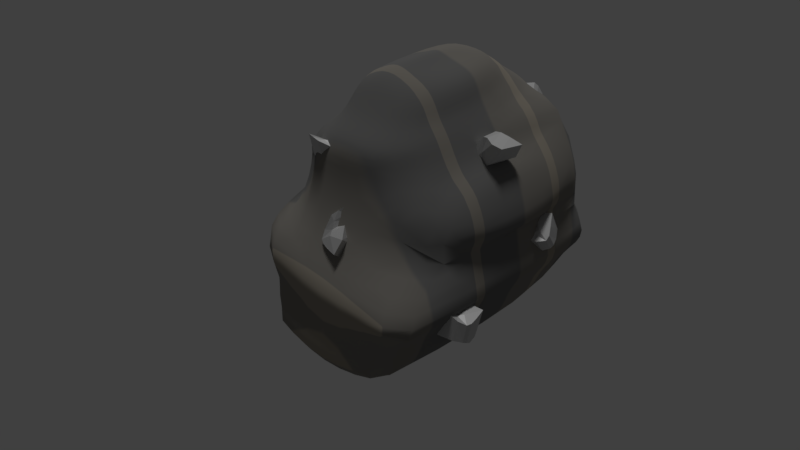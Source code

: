 # Source: MineralVeinIron3.blend  (saved by Blender 2.77.0; exported with 4.5.12 LTS)
import bpy
from mathutils import Matrix  # noqa: F401  (used for matrix-valued properties, if any)

bpy.ops.wm.read_factory_settings(use_empty=True)
scene = bpy.context.scene
scene.name = 'Scene'

# ---- collections
col_collection_1 = bpy.data.collections.new('Collection 1'); scene.collection.children.link(col_collection_1)

# ---- materials (node trees are filled in below, after node groups)
mat_material_001 = bpy.data.materials.new('Material.001')
mat_material_001.alpha_threshold = 0.0
mat_material_001.roughness = 0.5
mat_material_002 = bpy.data.materials.new('Material.002')
mat_material_002.alpha_threshold = 0.0
mat_material_002.roughness = 0.5

# ---- material node trees
mat_material_001.use_nodes = True; mat_material_001.node_tree.nodes.clear()
_N = mat_material_001.node_tree.nodes; _L = mat_material_001.node_tree.links
n0 = _N.new('ShaderNodeOutputMaterial'); n0.name = 'Material Output'; n0.location = (300, 300)
n1 = _N.new('ShaderNodeBsdfAnisotropic'); n1.name = 'Glossy BSDF'; n1.location = (-294, 243)
n1.distribution = 'GGX'
n1.inputs[1].default_value = 0.713
_L.new(n1.outputs[0], n0.inputs[0])
n0.is_active_output = True
mat_material_002.use_nodes = True; mat_material_002.node_tree.nodes.clear()
_N = mat_material_002.node_tree.nodes; _L = mat_material_002.node_tree.links
n0 = _N.new('ShaderNodeMix'); n0.name = 'Mix'; n0.location = (-66, 349)
n0.data_type = 'RGBA'
n1 = _N.new('ShaderNodeBsdfDiffuse'); n1.name = 'Diffuse BSDF'; n1.location = (237, 342)
n1.inputs[1].default_value = 0.3083
n2 = _N.new('ShaderNodeOutputMaterial'); n2.name = 'Material Output'; n2.location = (568, 344)
n3 = _N.new('ShaderNodeInvert'); n3.name = 'Invert'; n3.location = (-243, 104)
n3.inputs[0].default_value = 0.1727
n4 = _N.new('ShaderNodeTexBrick'); n4.name = 'Brick Texture.001'; n4.location = (-572, 183)
n4.offset_frequency = 23
n4.squash_frequency = 70
n4.offset = 0.55
n4.squash = 13.6
n4.inputs[1].default_value = (0.1081, 0.1071, 0.1042, 1.0)
n4.inputs[2].default_value = (0.107, 0.107, 0.1046, 1.0)
n4.inputs[3].default_value = (0.2918, 0.2542, 0.1946, 1.0)
n4.inputs[4].default_value = 0.8
n4.inputs[5].default_value = 0.125
n4.inputs[8].default_value = 1.31
n4.inputs[9].default_value = 0.55
n5 = _N.new('ShaderNodeTexBrick'); n5.name = 'Brick Texture'; n5.location = (-570, 596)
n5.offset_frequency = 99
n5.squash_frequency = 1
n5.offset = 0.5833
n5.squash = 14.2
n5.inputs[1].default_value = (0.1081, 0.1071, 0.1042, 1.0)
n5.inputs[2].default_value = (0.107, 0.107, 0.1046, 1.0)
n5.inputs[3].default_value = (0.2918, 0.2542, 0.1946, 1.0)
n5.inputs[4].default_value = 1.0
n5.inputs[8].default_value = 1.2
n5.inputs[9].default_value = 0.35
_L.new(n5.outputs[0], n0.inputs[6])
_L.new(n0.outputs[2], n1.inputs[0])
_L.new(n3.outputs[0], n0.inputs[7])
_L.new(n4.outputs[0], n3.inputs[1])
_L.new(n1.outputs[0], n2.inputs[0])
n2.is_active_output = True

# ---- world
world_world = bpy.data.worlds.new('World'); scene.world = world_world
world_world.color = (0.05088, 0.05088, 0.05088)
world_world.use_sun_shadow = False
world_world.sun_shadow_jitter_overblur = 0.0
world_world.cycles.sampling_method = 'MANUAL'

# ---- cameras
cam_camera = bpy.data.cameras.new('Camera')
cam_camera.clip_end = 100.0
cam_camera.lens = 35.0
cam_camera.sensor_width = 32.0
cam_camera.sensor_height = 18.0
cam_camera.ortho_scale = 7.314
cam_camera.dof.focus_distance = 0.0

# ---- lights
light_sun = bpy.data.lights.new('Sun', 'SUN')
light_sun.transmission_factor = 0.0
light_sun.angle = 0.1993
light_sun.energy = 1.0
light_sun.shadow_buffer_clip_start = 0.5
light_sun.shadow_soft_size = 0.1
light_sun.shadow_cascade_max_distance = 1000.0

# ---- meshes
me_cube_001 = bpy.data.meshes.new('Cube.001')
me_cube_001.from_pydata([(-1.392, -0.9859, -1.063), (-1.234, -0.9778, 0.06901), (-1.392, 1.014, -1.063), (-1.234, 1.022, 0.06901), (0.7382, -0.8926, -0.3047), (0.9042, -1.18, 1.004), (0.9264, 1.121, -0.4898), (0.9042, 0.8202, 1.004), (-0.05632, 0.578, 1.465), (-0.6348, 0.3712, -0.8185), (0.00155, -0.824, 1.436), (-0.5784, -0.7464, -0.8116), (-1.008, 0.6979, -0.9257), (-0.556, -0.896, 1.045), (-0.5842, 0.6627, 1.042), (-0.9794, -0.8609, -0.9223), (0.3512, 0.6476, 1.375), (-0.169, -0.8512, -0.6137), (-0.1972, 0.7076, -0.6171), (0.3794, -0.9111, 1.378), (-1.327, -0.9748, -0.5604), (-1.327, 1.025, -0.5604), (1.677, 1.066, 0.4075), (1.489, -0.9477, 0.5926), (-0.27, -0.9536, 0.3704), (-0.3104, 0.7219, 0.402), (-0.7835, 0.8738, 0.05962), (-0.7797, -1.067, 0.06008), (0.1402, -1.061, 0.5649), (0.1365, 0.8804, 0.5644)], [], [(20, 21, 2, 0), (29, 22, 6, 18), (22, 23, 4, 6), (27, 20, 0, 15), (17, 18, 6, 4), (13, 14, 3, 1), (19, 16, 8, 10), (15, 12, 9, 11), (28, 24, 11, 17), (26, 25, 9, 12), (21, 26, 12, 2), (0, 2, 12, 15), (10, 8, 14, 13), (24, 27, 15, 11), (23, 28, 17, 4), (5, 7, 16, 19), (11, 9, 18, 17), (25, 29, 18, 9), (8, 16, 29, 25), (5, 19, 28, 23), (10, 13, 27, 24), (3, 14, 26, 21), (14, 8, 25, 26), (19, 10, 24, 28), (13, 1, 20, 27), (7, 5, 23, 22), (16, 7, 22, 29), (1, 3, 21, 20)])
me_cube_001.materials.append(mat_material_001)
me_cube_001.use_remesh_preserve_volume = False
me_cube_001.use_remesh_preserve_attributes = False
me_cube_001.use_mirror_vertex_groups = False
me_cube_001.update()
me_cube = bpy.data.meshes.new('Cube')
me_cube.from_pydata([(-0.4197, 0.7181, -1.068), (-0.1558, 0.7203, -1.102), (-0.4202, -0.1487, -1.077), (-0.6468, 0.7092, -1.01), (-0.4174, 1.463, -1.041), (-0.1572, 1.49, -1.073), (-0.1554, -0.162, -1.112), (-0.6512, -0.1296, -1.016), (-0.6305, 1.396, -0.9885), (-0.8339, 0.8766, 1.644), (-0.8983, 0.9201, 1.552), (-0.8203, 0.2739, 1.579), (-0.7704, 0.8431, 1.729), (-0.8239, 1.49, 1.71), (-0.8931, 1.566, 1.615), (-0.8789, 0.3133, 1.496), (-0.7609, 0.2859, 1.662), (-0.7609, 1.403, 1.791), (1.452, -0.09347, 0.9201), (1.362, -0.2526, 0.9276), (1.503, -0.04448, 0.7818), (1.508, 0.1034, 0.9141), (1.405, -0.009915, 1.063), (1.309, -0.1723, 1.095), (1.441, -0.2064, 0.7523), (1.544, 0.1442, 0.8002), (1.467, 0.1726, 1.037), (-0.4261, -0.6013, 1.013), (-0.1422, -0.6544, 1.0), (-0.4173, -0.5642, 1.167), (-0.6804, -0.4466, 1.028), (-0.4349, -0.6513, 0.851), (-0.1337, -0.7054, 0.836), (-0.144, -0.6173, 1.156), (-0.6635, -0.4097, 1.188), (-0.7193, -0.4948, 0.8591), (-1.027, 0.969, 1.103), (-0.9812, 0.3413, 1.073), (-0.994, 0.97, 1.281), (-1.041, 1.688, 1.135), (-1.064, 0.9632, 0.9198), (-1.035, 0.3154, 0.8934), (-0.9528, 0.3613, 1.245), (-1.004, 1.664, 1.326), (-1.074, 1.702, 0.9394), (-0.4479, 2.601, -0.7692), (-0.1705, 2.67, -0.7929), (-0.4313, 2.397, -0.8928), (-0.6834, 2.431, -0.7362), (-0.4631, 2.709, -0.6228), (-0.1769, 2.762, -0.6479), (-0.1646, 2.465, -0.9186), (-0.6479, 2.23, -0.8562), (-0.7103, 2.588, -0.5832), (-0.5949, 0.8059, 1.919), (-0.6482, 0.8098, 1.865), (-0.573, 0.3703, 1.862), (-0.5532, 0.8035, 1.973), (-0.573, 1.242, 1.979), (-0.6328, 1.275, 1.924), (-0.6328, 0.3464, 1.803), (-0.5299, 0.396, 1.92), (-0.5299, 1.211, 2.03), (-0.3491, 2.281, 1.822), (-0.3888, 2.359, 1.722), (-0.5785, 2.206, 1.801), (-0.3124, 2.199, 1.912), (-0.1082, 2.311, 1.834), (-0.133, 2.382, 1.733), (-0.6347, 2.303, 1.705), (-0.5298, 2.096, 1.885), (-0.08477, 2.239, 1.927), (0.6197, -0.4886, 1.511), (0.6446, -0.4966, 1.41), (0.8235, -0.3421, 1.518), (0.5998, -0.4777, 1.596), (0.3871, -0.5513, 1.512), (0.396, -0.5592, 1.411), (0.8691, -0.3555, 1.416), (0.7893, -0.3329, 1.602), (0.3812, -0.5381, 1.597), (1.111, 0.9045, 1.648), (1.163, 0.9354, 1.558), (1.12, 1.516, 1.717), (1.06, 0.865, 1.729), (1.07, 0.3588, 1.586), (1.128, 0.3631, 1.491), (1.175, 1.576, 1.627), (1.054, 1.42, 1.796), (1.023, 0.3497, 1.669), (0.02888, 0.7774, 2.464), (0.02324, 0.958, 2.468), (-0.02727, 0.7782, 2.441), (0.02324, 0.5966, 2.455), (0.07921, 0.7767, 2.482), (0.07581, 0.9637, 2.485), (-0.03253, 0.9436, 2.447), (-0.03253, 0.6127, 2.433), (0.07581, 0.5896, 2.473), (-0.2136, 1.962, 2.107), (-0.2435, 2.038, 2.054), (-0.3769, 1.839, 2.077), (-0.1915, 1.885, 2.156), (-0.0282, 2.011, 2.125), (-0.04403, 2.089, 2.072), (-0.4268, 1.91, 2.021), (-0.3432, 1.769, 2.126), (-0.01651, 1.931, 2.174), (0.5487, -0.3497, 1.798), (0.5656, -0.4098, 1.735), (0.7082, -0.2248, 1.802), (0.5315, -0.2807, 1.863), (0.3646, -0.4, 1.803), (0.3711, -0.4634, 1.738), (0.7343, -0.2774, 1.74), (0.683, -0.1636, 1.865), (0.3566, -0.3277, 1.868), (0.9291, 0.8067, 1.918), (0.9678, 0.8132, 1.862), (0.9045, 1.241, 1.979), (0.8928, 0.8035, 1.973), (0.9045, 0.3721, 1.863), (0.9418, 0.3537, 1.805), (0.9418, 1.272, 1.925), (0.8695, 1.211, 2.03), (0.8695, 0.396, 1.92), (-0.4626, 2.69, 0.4269), (-0.131, 2.707, 0.3884), (-0.4659, 2.756, 0.2974), (-0.7945, 2.663, 0.4691), (-0.4595, 2.622, 0.5566), (-0.1319, 2.636, 0.524), (-0.1306, 2.777, 0.2533), (-0.8017, 2.726, 0.3468), (-0.7873, 2.599, 0.5915), (-1.08, 0.8591, -0.06232), (-1.059, -0.0636, -0.06256), (-1.09, 0.8496, 0.09634), (-1.093, 1.772, -0.0608), (-1.066, 0.8672, -0.2183), (-1.052, -0.04023, -0.2145), (-1.065, -0.08961, 0.08975), (-1.112, 1.782, 0.1026), (-1.059, 1.769, -0.2153), (-0.3767, -1.064, -0.1492), (-0.04891, -1.088, -0.1842), (-0.3721, -1.091, -0.01596), (-0.7049, -1.03, -0.1074), (-0.3836, -1.031, -0.2837), (-0.06215, -1.057, -0.3124), (-0.03895, -1.113, -0.0574), (-0.7056, -1.063, 0.03191), (-0.7055, -0.9936, -0.2474), (1.524, 0.8583, -0.2173), (1.486, 1.769, -0.2156), (1.571, 0.846, -0.13), (1.555, -0.0636, -0.216), (1.474, 0.8672, -0.3102), (1.419, 1.769, -0.3091), (1.537, 1.768, -0.1228), (1.599, -0.08961, -0.1369), (1.51, -0.04023, -0.2995), (-0.4445, 2.497, 1.151), (-0.1456, 2.506, 1.142), (-0.4507, 2.526, 0.9186), (-0.7425, 2.478, 1.16), (-0.4375, 2.467, 1.384), (-0.152, 2.479, 1.384), (-0.1394, 2.534, 0.9004), (-0.7622, 2.508, 0.937), (-0.7194, 2.439, 1.381), (-1.1, 0.8806, 0.4981), (-1.087, 0.01878, 0.4881), (-1.102, 0.9151, 0.6165), (-1.114, 1.753, 0.5061), (-1.099, 0.8572, 0.3777), (-1.079, -0.0601, 0.3672), (-1.094, 0.1417, 0.6009), (-1.109, 1.732, 0.624), (-1.118, 1.774, 0.3883), (-0.4079, -0.9303, 0.3983), (-0.07601, -0.9516, 0.3609), (-0.426, -0.8221, 0.5413), (-0.7406, -0.8889, 0.4373), (-0.3886, -1.026, 0.257), (-0.05328, -1.044, 0.2136), (-0.09889, -0.8579, 0.5132), (-0.7553, -0.73, 0.5629), (-0.7242, -1.003, 0.3056), (1.549, 0.8779, 0.2594), (1.53, 1.711, 0.2679), (1.517, 0.9135, 0.4088), (1.564, 0.04622, 0.2485), (1.582, 0.8525, 0.1075), (1.556, 1.738, 0.1187), (1.506, 1.685, 0.4174), (1.528, 0.1762, 0.3902), (1.603, -0.04505, 0.09674), (1.317, 0.7839, -0.6883), (1.252, 1.524, -0.6962), (1.376, 0.8289, -0.5497), (1.347, -0.05987, -0.679), (1.229, 0.7401, -0.8167), (1.175, 1.413, -0.8163), (1.305, 1.644, -0.5548), (1.413, -0.03852, -0.5345), (1.252, -0.08326, -0.8136), (-0.4118, -1.03, -0.7471), (-0.1156, -1.055, -0.772), (-0.4027, -1.012, -0.5829), (-0.7038, -0.9955, -0.7109), (-0.4168, -1.052, -0.9118), (-0.1354, -1.077, -0.9412), (-0.09623, -1.037, -0.6058), (-0.7095, -0.9749, -0.5509), (-0.681, -1.019, -0.8647), (-1.001, 0.7839, -0.6842), (-1.007, -0.05987, -0.6766), (-1.033, 0.8289, -0.5332), (-0.9589, 1.524, -0.6915), (-0.9365, 0.7401, -0.8167), (-0.9445, -0.08326, -0.8136), (-1.034, -0.03852, -0.5251), (-0.995, 1.644, -0.5361), (-0.896, 1.413, -0.8163), (-0.4791, 2.795, -0.1506), (-0.1568, 2.826, -0.1863), (-0.4794, 2.782, -0.3082), (-0.7925, 2.743, -0.1066), (-0.4751, 2.808, 0.008415), (-0.1436, 2.836, -0.03372), (-0.1702, 2.813, -0.3396), (-0.7663, 2.731, -0.2622), (-0.8043, 2.763, 0.05694), (0.7947, 0.7924, 2.164), (0.7516, 0.7876, 2.23), (0.774, 0.4665, 2.124), (0.8285, 0.7971, 2.096), (0.774, 1.118, 2.211), (0.7321, 1.087, 2.272), (0.732, 0.4883, 2.194), (0.807, 0.4446, 2.051), (0.807, 1.149, 2.147), (0.4747, 1.656, 2.325), (0.4487, 1.581, 2.38), (0.6089, 1.564, 2.295), (0.4957, 1.732, 2.265), (0.3199, 1.693, 2.343), (0.3023, 1.614, 2.399), (0.5757, 1.496, 2.351), (0.6353, 1.632, 2.235), (0.3347, 1.772, 2.283), (-0.1645, -0.07505, 2.093), (-0.1557, -0.009392, 2.174), (-0.2984, 0.01877, 2.089), (-0.1698, -0.141, 2.011), (-0.009991, -0.1129, 2.102), (-0.009703, -0.04425, 2.184), (-0.2822, 0.0769, 2.167), (-0.3093, -0.03963, 2.009), (-0.008807, -0.1819, 2.018), (-0.4838, 0.7924, 2.164), (-0.4572, 0.7876, 2.23), (-0.4632, 1.118, 2.211), (-0.5025, 0.7971, 2.096), (-0.4632, 0.4665, 2.124), (-0.4378, 0.4883, 2.194), (-0.4378, 1.087, 2.272), (-0.481, 1.149, 2.147), (-0.481, 0.4446, 2.051), (0.5236, 0.78, 2.364), (0.4339, 0.7793, 2.391), (0.5122, 0.5644, 2.349), (0.6136, 0.7812, 2.331), (0.5122, 0.9952, 2.386), (0.4294, 0.9608, 2.406), (0.4294, 0.5976, 2.38), (0.5981, 0.536, 2.309), (0.5981, 1.026, 2.36), (0.3275, 1.347, 2.464), (0.285, 1.247, 2.469), (0.4114, 1.288, 2.439), (0.3731, 1.43, 2.45), (0.2316, 1.37, 2.482), (0.2083, 1.265, 2.486), (0.3544, 1.201, 2.447), (0.4739, 1.361, 2.423), (0.2569, 1.458, 2.469), (-0.06631, 0.2086, 2.367), (-0.02714, 0.3077, 2.408), (-0.1493, 0.2696, 2.352), (-0.1057, 0.1278, 2.313), (0.02873, 0.1837, 2.381), (0.04863, 0.2882, 2.424), (-0.0955, 0.3548, 2.39), (-0.2056, 0.1987, 2.302), (0.009784, 0.09904, 2.326), (-0.2599, 0.78, 2.364), (-0.1737, 0.7793, 2.391), (-0.2486, 0.9952, 2.386), (-0.3439, 0.7812, 2.331), (-0.2486, 0.5644, 2.349), (-0.1692, 0.5976, 2.38), (-0.1692, 0.9608, 2.406), (-0.3285, 1.026, 2.36), (-0.3285, 0.536, 2.309), (1.569, 1.046, 0.9479), (1.562, 1.4, 0.9729), (1.522, 1.046, 1.083), (1.562, 0.6848, 0.9273), (1.602, 1.039, 0.817), (1.593, 1.378, 0.845), (1.519, 1.377, 1.102), (1.519, 0.7074, 1.052), (1.593, 0.6945, 0.8098), (1.463, 2.081, 1.041), (1.41, 2.222, 1.061), (1.417, 2.008, 1.211), (1.508, 1.921, 1.021), (1.509, 2.034, 0.8648), (1.465, 2.204, 0.8464), (1.355, 2.166, 1.272), (1.467, 1.855, 1.16), (1.544, 1.871, 0.8759), (1.574, 0.9836, 0.6052), (1.533, 0.9676, 0.5782), (1.567, 1.452, 0.6352), (1.605, 1.005, 0.6438), (1.569, 0.5247, 0.6153), (1.533, 0.4254, 0.5718), (1.527, 1.549, 0.5999), (1.595, 1.384, 0.6752), (1.595, 0.6229, 0.6563), (1.352, 0.9988, 1.356), (1.285, 0.98, 1.413), (1.355, 0.568, 1.293), (1.412, 1.02, 1.291), (1.358, 1.435, 1.378), (1.293, 1.519, 1.454), (1.277, 0.4686, 1.343), (1.416, 0.6592, 1.238), (1.416, 1.376, 1.304), (0.3275, 0.2086, 2.367), (0.285, 0.3077, 2.408), (0.2316, 0.1837, 2.381), (0.3731, 0.1278, 2.313), (0.4114, 0.2696, 2.352), (0.3544, 0.3548, 2.39), (0.2083, 0.2882, 2.424), (0.2569, 0.09904, 2.326), (0.4739, 0.1987, 2.302), (-0.06631, 1.347, 2.464), (-0.02714, 1.247, 2.469), (0.02873, 1.37, 2.482), (-0.1057, 1.43, 2.45), (-0.1493, 1.288, 2.439), (-0.0955, 1.201, 2.447), (0.04863, 1.265, 2.486), (0.009784, 1.458, 2.469), (-0.2056, 1.361, 2.423), (0.4747, -0.07505, 2.093), (0.4487, -0.009392, 2.174), (0.3199, -0.1129, 2.102), (0.4957, -0.141, 2.011), (0.6089, 0.01877, 2.089), (0.5757, 0.0769, 2.167), (0.3023, -0.04425, 2.184), (0.3347, -0.1819, 2.018), (0.6353, -0.03963, 2.009), (-0.1645, 1.656, 2.325), (-0.1557, 1.581, 2.38), (-0.009991, 1.693, 2.343), (-0.1698, 1.732, 2.265), (-0.2984, 1.564, 2.295), (-0.2822, 1.496, 2.351), (-0.009702, 1.614, 2.399), (-0.008806, 1.772, 2.283), (-0.3093, 1.632, 2.235), (0.8188, 2.794, -0.226), (1.133, 2.739, -0.221), (0.7814, 2.782, -0.349), (0.4963, 2.826, -0.2238), (0.8513, 2.804, -0.102), (1.177, 2.749, -0.11), (1.073, 2.731, -0.3282), (0.4705, 2.813, -0.3591), (0.5212, 2.836, -0.08863), (0.7767, -1.03, -0.748), (1.069, -0.9955, -0.7115), (0.8212, -1.012, -0.5865), (0.4806, -1.055, -0.7726), (0.7283, -1.052, -0.9118), (0.9976, -1.019, -0.8647), (1.127, -0.9749, -0.5533), (0.5156, -1.037, -0.6082), (0.445, -1.077, -0.9412), (0.9152, -0.9023, 0.2804), (1.247, -0.8484, 0.2585), (0.8783, -0.7844, 0.438), (0.585, -0.9374, 0.3023), (0.9486, -1.01, 0.1273), (1.285, -0.9802, 0.1064), (1.209, -0.6774, 0.4046), (0.5518, -0.8382, 0.4623), (0.6146, -1.036, 0.1496), (0.7529, 2.444, 1.108), (1.053, 2.4, 1.095), (0.7943, 2.472, 0.8531), (0.4533, 2.479, 1.12), (0.7112, 2.416, 1.363), (0.9994, 2.373, 1.352), (1.106, 2.428, 0.8387), (0.483, 2.508, 0.8677), (0.4233, 2.451, 1.373), (0.9291, -1.063, -0.2243), (1.255, -1.029, -0.2204), (0.9559, -1.089, -0.1238), (0.6038, -1.088, -0.2217), (0.8975, -1.031, -0.3251), (1.217, -0.9936, -0.3065), (1.29, -1.062, -0.1344), (0.6244, -1.112, -0.1104), (0.5783, -1.057, -0.3336), (0.8604, 2.659, 0.3084), (1.186, 2.606, 0.291), (0.8712, 2.736, 0.1651), (0.5313, 2.694, 0.3292), (0.8483, 2.58, 0.4533), (1.173, 2.53, 0.4366), (1.2, 2.682, 0.1466), (0.5388, 2.77, 0.1875), (0.5223, 2.616, 0.4723), (-0.2136, -0.3506, 1.798), (-0.2435, -0.4134, 1.734), (-0.0282, -0.4004, 1.802), (-0.1915, -0.2807, 1.863), (-0.3769, -0.2265, 1.801), (-0.4268, -0.284, 1.735), (-0.04403, -0.465, 1.738), (-0.01651, -0.3277, 1.868), (-0.3432, -0.1636, 1.865), (0.5487, 1.961, 2.108), (0.5656, 2.034, 2.055), (0.3646, 2.01, 2.125), (0.5315, 1.885, 2.156), (0.7082, 1.837, 2.078), (0.7343, 1.903, 2.025), (0.3711, 2.087, 2.072), (0.3566, 1.931, 2.174), (0.683, 1.769, 2.126), (0.2262, 0.7774, 2.464), (0.2321, 0.958, 2.468), (0.1748, 0.7767, 2.482), (0.2321, 0.5966, 2.455), (0.2838, 0.7782, 2.441), (0.2892, 0.9436, 2.447), (0.1785, 0.9637, 2.485), (0.1785, 0.5896, 2.473), (0.2892, 0.6127, 2.433), (-0.3464, -0.529, 1.51), (-0.3779, -0.5355, 1.416), (-0.1063, -0.5641, 1.513), (-0.3124, -0.5051, 1.593), (-0.5738, -0.4398, 1.512), (-0.6162, -0.4227, 1.428), (-0.125, -0.577, 1.414), (-0.08477, -0.5461, 1.597), (-0.5298, -0.4029, 1.592), (0.6309, 2.266, 1.824), (0.651, 2.33, 1.724), (0.3854, 2.297, 1.834), (0.6075, 2.189, 1.914), (0.8731, 2.218, 1.808), (0.9128, 2.292, 1.711), (0.3894, 2.361, 1.733), (0.3812, 2.231, 1.927), (0.8202, 2.103, 1.892), (0.7066, 2.601, -0.77), (0.9481, 2.431, -0.7387), (0.6885, 2.397, -0.8928), (0.4268, 2.67, -0.7931), (0.7243, 2.709, -0.626), (0.9787, 2.588, -0.5931), (0.9096, 2.23, -0.8562), (0.4197, 2.465, -0.9186), (0.4352, 2.762, -0.6485), (0.7424, -0.5808, 0.9658), (1.006, -0.4961, 0.9515), (0.705, -0.5417, 1.136), (0.4554, -0.628, 0.9776), (0.7889, -0.6207, 0.7846), (1.081, -0.5027, 0.7538), (0.9563, -0.4447, 1.133), (0.4298, -0.5924, 1.142), (0.4851, -0.6793, 0.804), (0.6762, 0.7181, -1.068), (0.9096, 0.7092, -1.01), (0.6773, -0.1487, -1.077), (0.4096, 0.7203, -1.102), (0.6735, 1.463, -1.041), (0.8912, 1.396, -0.9885), (0.9169, -0.1296, -1.016), (0.4091, -0.162, -1.112), (0.4112, 1.49, -1.073), (1.06, 1.356, -0.9141), (1.098, 0.7108, -0.9266), (1.113, -0.1071, -0.9292), (-0.16, 2.09, -1.015), (-0.4193, 2.038, -0.986), (-0.6236, 1.909, -0.941), (1.362, 2.352, 0.832), (1.302, 2.335, 1.08), (1.241, 2.302, 1.328), (-0.1527, -0.9703, -1.089), (-0.4195, -0.9477, -1.054), (-0.654, -0.9174, -0.9952), (1.315, -0.3548, 0.7352), (1.22, -0.3835, 0.9377), (1.164, -0.3165, 1.122), (-0.8316, -0.1071, -0.9292), (-0.8236, 0.7108, -0.9266), (-0.7916, 1.356, -0.9141), (-0.9361, -0.1883, 0.87), (-0.8753, -0.1468, 1.047), (-0.8522, -0.1144, 1.215), (-1.009, 2.328, 0.9484), (-0.9785, 2.299, 1.159), (-0.9424, 2.256, 1.367), (1.227, 1.587, 1.535), (1.219, 0.9603, 1.473), (1.196, 0.3864, 1.402), (-0.1517, 2.442, 1.598), (-0.423, 2.426, 1.591), (-0.6873, 2.385, 1.577), (-0.1385, -0.5922, 1.296), (-0.4029, -0.5416, 1.304), (-0.6487, -0.3973, 1.325), (-0.9264, 0.3579, 1.392), (-0.9546, 0.9568, 1.436), (-0.9571, 1.626, 1.493), (0.989, 1.325, 1.865), (1.011, 0.8301, 1.801), (0.9813, 0.345, 1.742), (-0.06315, 2.166, 2.008), (-0.2776, 2.117, 1.99), (-0.4816, 1.992, 1.957), (-0.06315, -0.5156, 1.671), (-0.2776, -0.466, 1.666), (-0.4816, -0.3412, 1.666), (-0.6989, 0.3199, 1.738), (-0.7083, 0.8204, 1.804), (-0.6989, 1.325, 1.862), (-0.7973, -0.1644, 1.454), (-0.746, -0.2033, 1.531), (-0.6937, -0.1643, 1.609), (-0.6937, 1.857, 1.845), (-0.7517, 1.978, 1.766), (-0.8197, 2.083, 1.672), (1.002, 1.931, 1.86), (1.082, 2.082, 1.782), (1.139, 2.164, 1.689), (1.04, -0.08567, 1.44), (0.98, -0.07273, 1.541), (0.9352, -0.06877, 1.625), (0.8369, 1.181, 2.085), (0.8592, 0.8011, 2.03), (0.8369, 0.4215, 1.982), (-0.009773, 1.851, 2.224), (-0.177, 1.808, 2.206), (-0.3219, 1.7, 2.177), (-0.009773, -0.2529, 1.939), (-0.177, -0.209, 1.933), (-0.3219, -0.0999, 1.932), (-0.5003, 0.4215, 1.982), (-0.5226, 0.8011, 2.03), (-0.5003, 1.181, 2.085), (-0.566, -0.04226, 1.754), (-0.5021, 0.003374, 1.819), (-0.4598, 0.05227, 1.881), (-0.4598, 1.554, 2.085), (-0.5021, 1.609, 2.034), (-0.566, 1.667, 1.976), (0.7996, 1.554, 2.085), (0.8309, 1.607, 2.035), (0.864, 1.66, 1.982), (0.864, -0.03378, 1.761), (0.8309, 0.005493, 1.821), (0.7996, 0.05227, 1.881), (1.301, 2.459, -0.3103), (1.376, 2.464, -0.2153), (1.429, 2.471, -0.1159), (1.489, -0.833, -0.2883), (1.533, -0.8709, -0.2146), (1.576, -0.9087, -0.1415), (-0.9873, -0.833, -0.2137), (-0.9925, -0.8709, -0.06833), (-0.9977, -0.9088, 0.077), (-0.9775, 2.459, -0.2238), (-1.022, 2.469, -0.07118), (-1.045, 2.492, 0.09421), (-0.1338, 2.826, 0.1142), (-0.4699, 2.801, 0.1605), (-0.806, 2.766, 0.2132), (-1.072, -0.1039, 0.238), (-1.096, 0.8436, 0.2503), (-1.121, 1.79, 0.2627), (-0.03837, -1.107, 0.07344), (-0.3745, -1.087, 0.1186), (-0.7109, -1.064, 0.1698), (1.567, 1.761, -0.01852), (1.599, 0.8393, -0.03117), (1.626, -0.09613, -0.04326), (1.452, 2.414, 0.1313), (1.434, 2.351, 0.2773), (1.418, 2.291, 0.424), (1.548, -0.7656, 0.09264), (1.506, -0.6239, 0.2436), (1.469, -0.4208, 0.3796), (-1.011, -0.8392, 0.3503), (-1.024, -0.7129, 0.4726), (-1.036, -0.5119, 0.5815), (-1.053, 2.482, 0.384), (-1.045, 2.431, 0.5011), (-1.036, 2.379, 0.6182), (-0.1344, 2.574, 0.686), (-0.4558, 2.564, 0.712), (-0.7775, 2.545, 0.7391), (-1.095, 0.2778, 0.7155), (-1.1, 0.9526, 0.7391), (-1.102, 1.712, 0.748), (-0.1191, -0.7726, 0.6713), (-0.4369, -0.7222, 0.6906), (-0.7532, -0.5805, 0.6982), (1.492, 1.648, 0.5501), (1.497, 0.9503, 0.5385), (1.505, 0.3185, 0.5136), (1.075, 1.917, -0.8252), (1.135, 2.094, -0.7104), (1.179, 2.275, -0.5645), (1.223, -0.8652, -0.8171), (1.319, -0.8399, -0.676), (1.389, -0.8169, -0.5224), (-0.903, -0.8652, -0.8171), (-0.9561, -0.8399, -0.6756), (-0.9772, -0.8169, -0.5208), (-0.8057, 1.917, -0.8252), (-0.8597, 2.094, -0.7063), (-0.8954, 2.275, -0.548), (1.354, 1.738, -0.4174), (1.424, 0.8612, -0.418), (1.463, -0.02878, -0.4011), (-0.0781, -1.034, -0.4501), (-0.3924, -1.009, -0.4261), (-0.707, -0.9701, -0.3935), (-1.044, -0.02878, -0.3681), (-1.049, 0.8612, -0.3744), (-1.023, 1.738, -0.3706), (-0.1786, 2.793, -0.4935), (-0.4745, 2.757, -0.4653), (-0.7356, 2.691, -0.4182), (0.6753, 1.056, 2.323), (0.6933, 0.7836, 2.287), (0.6753, 0.5111, 2.258), (-0.004319, 1.536, 2.443), (-0.1379, 1.505, 2.424), (-0.2536, 1.428, 2.396), (-0.004319, 0.02581, 2.261), (-0.1379, 0.05765, 2.249), (-0.2536, 0.1363, 2.24), (-0.3959, 0.5111, 2.258), (-0.4137, 0.7836, 2.287), (-0.3959, 1.056, 2.323), (0.7426, 1.446, 2.196), (0.7121, 1.392, 2.257), (0.6734, 1.338, 2.314), (0.6734, 0.2358, 2.172), (0.7121, 0.1916, 2.096), (0.7426, 0.1473, 2.02), (-0.4166, 1.446, 2.196), (-0.4014, 1.392, 2.257), (-0.3794, 1.338, 2.314), (-0.3794, 0.2358, 2.172), (-0.4014, 0.1916, 2.096), (-0.4166, 0.1473, 2.02), (0.3537, 0.9384, 2.425), (0.3517, 0.7789, 2.415), (0.3537, 0.6191, 2.407), (0.06562, 1.133, 2.486), (0.005001, 1.121, 2.469), (-0.05354, 1.091, 2.449), (0.06562, 0.4207, 2.454), (0.005, 0.434, 2.438), (-0.05354, 0.4654, 2.417), (-0.09538, 0.6191, 2.407), (-0.0934, 0.7789, 2.415), (-0.09538, 0.9384, 2.425), (0.5515, 1.232, 2.392), (0.4756, 1.176, 2.412), (0.4061, 1.112, 2.425), (0.4061, 0.4459, 2.378), (0.4756, 0.3829, 2.344), (0.5515, 0.329, 2.298), (-0.2824, 1.232, 2.392), (-0.2125, 1.176, 2.412), (-0.1462, 1.112, 2.425), (-0.1462, 0.4459, 2.378), (-0.2125, 0.3829, 2.344), (-0.2824, 0.329, 2.298), (1.572, 1.668, 0.8719), (1.542, 1.706, 0.9983), (1.502, 1.659, 1.122), (1.572, 0.3828, 0.809), (1.542, 0.3567, 0.9148), (1.502, 0.4025, 1.03), (1.468, 1.353, 1.217), (1.468, 1.037, 1.204), (1.468, 0.7147, 1.163), (1.606, 1.356, 0.7389), (1.616, 1.025, 0.7094), (1.606, 0.6896, 0.7145), (1.509, 0.006246, 0.6176), (1.546, 0.1554, 0.6721), (1.573, 0.3117, 0.7095), (1.432, 0.3563, 1.151), (1.371, 0.2095, 1.193), (1.281, 0.05974, 1.239), (1.312, 1.958, 1.422), (1.379, 1.798, 1.336), (1.432, 1.673, 1.264), (1.573, 1.695, 0.7521), (1.546, 1.834, 0.7177), (1.508, 2.013, 0.6763), (0.8837, 1.909, -0.941), (0.6755, 2.038, -0.986), (0.4144, 2.09, -1.015), (0.929, -0.9174, -0.9952), (0.6845, -0.9477, -1.054), (0.4139, -0.9703, -1.089), (0.9502, 2.34, 1.577), (0.6743, 2.382, 1.588), (0.3986, 2.416, 1.596), (0.9165, -0.3855, 1.29), (0.6735, -0.5112, 1.287), (0.4096, -0.5702, 1.289), (0.769, 1.985, 1.965), (0.5845, 2.109, 1.992), (0.3765, 2.161, 2.008), (0.7613, -0.3155, 1.675), (0.5826, -0.4545, 1.669), (0.3765, -0.5116, 1.671), (0.6587, 1.7, 2.177), (0.5139, 1.808, 2.206), (0.3468, 1.851, 2.224), (0.6587, -0.09991, 1.932), (0.5139, -0.209, 1.933), (0.3468, -0.2529, 1.939), (1.201, 2.737, 0.01054), (0.8713, 2.791, 0.02707), (0.5378, 2.823, 0.04798), (1.306, -1.057, -0.0313), (0.9663, -1.081, -0.0109), (0.631, -1.104, 0.01008), (1.149, 2.467, 0.6103), (0.8284, 2.513, 0.6262), (0.5077, 2.549, 0.6431), (1.158, -0.5385, 0.5635), (0.8367, -0.6819, 0.6046), (0.5176, -0.7487, 0.6295), (1.175, -0.9701, -0.4113), (0.8614, -1.009, -0.4409), (0.5487, -1.034, -0.4584), (1.016, 2.691, -0.4471), (0.7473, 2.757, -0.4795), (0.4486, 2.793, -0.4991), (0.532, 1.428, 2.396), (0.4156, 1.505, 2.424), (0.2813, 1.536, 2.443), (0.532, 0.1363, 2.24), (0.4156, 0.05765, 2.249), (0.2813, 0.02581, 2.261), (0.311, 1.091, 2.449), (0.2512, 1.121, 2.469), (0.1897, 1.133, 2.486), (0.311, 0.4654, 2.417), (0.2512, 0.434, 2.438), (0.1897, 0.4207, 2.454), (0.1283, 0.2853, 2.431), (0.13, 0.1803, 2.388), (0.1332, 0.09521, 2.333), (0.1283, 1.267, 2.493), (0.13, 1.373, 2.489), (0.1332, 1.461, 2.476), (0.1462, -0.04883, 2.19), (0.1549, -0.1178, 2.107), (0.1629, -0.1871, 2.023), (0.1462, 1.618, 2.406), (0.1549, 1.697, 2.35), (0.1629, 1.777, 2.29), (0.1501, 2.823, -0.3566), (0.1698, 2.837, -0.2116), (0.1889, 2.847, -0.06691), (0.2099, -1.047, -0.6156), (0.1826, -1.065, -0.7817), (0.1547, -1.087, -0.9515), (0.2268, -0.8568, 0.4849), (0.2549, -0.9538, 0.3279), (0.2813, -1.049, 0.1771), (0.1719, 2.53, 0.8832), (0.1538, 2.501, 1.131), (0.1355, 2.473, 1.38), (0.2934, -1.123, -0.08977), (0.278, -1.098, -0.2094), (0.2586, -1.066, -0.3301), (0.2043, 2.783, 0.2161), (0.2003, 2.71, 0.3552), (0.1954, 2.635, 0.4953), (0.1635, -0.471, 1.742), (0.1682, -0.4066, 1.806), (0.1701, -0.3338, 1.872), (0.1635, 2.095, 2.077), (0.1682, 2.017, 2.131), (0.1701, 1.937, 2.18), (0.127, 0.9644, 2.493), (0.1268, 0.7764, 2.49), (0.127, 0.5883, 2.48), (0.1353, -0.5754, 1.414), (0.1403, -0.5649, 1.515), (0.1481, -0.5493, 1.6), (0.128, 2.379, 1.736), (0.1385, 2.312, 1.838), (0.1481, 2.242, 1.932), (0.1274, 2.473, -0.9288), (0.128, 2.679, -0.8025), (0.129, 2.772, -0.657), (0.1428, -0.6123, 1.15), (0.1566, -0.6488, 0.9885), (0.1758, -0.7003, 0.8188), (0.1267, -0.1671, -1.123), (0.1267, 0.7197, -1.113), (0.1268, 1.493, -1.084), (1.011, 1.743, -0.8956), (1.102, -0.7946, -0.9201), (-0.8114, -0.7946, -0.9201), (-0.7455, 1.743, -0.8956), (1.194, 2.182, 1.555), (1.138, -0.1297, 1.306), (-0.8363, -0.1129, 1.356), (-0.887, 2.201, 1.543), (0.9104, 1.74, 1.923), (0.8988, -0.06029, 1.696), (-0.6353, 1.745, 1.913), (-0.6353, -0.09477, 1.685), (0.3567, 1.051, 2.433), (0.3567, 0.5063, 2.401), (-0.09816, 1.051, 2.433), (-0.09816, 0.5063, 2.401), (1.456, 2.461, -0.003321), (1.581, -0.8374, -0.04813), (-1.002, -0.8727, 0.2192), (-1.071, 2.501, 0.2647), (1.44, 2.251, 0.6051), (1.462, -0.2172, 0.5104), (-1.048, -0.2624, 0.6825), (-1.044, 2.355, 0.757), (1.227, 2.412, -0.4202), (1.442, -0.81, -0.3838), (-0.9822, -0.81, -0.3632), (-0.9292, 2.412, -0.378), (0.7701, 1.5, 2.136), (0.7701, 0.1013, 1.946), (-0.4334, 1.5, 2.136), (-0.4334, 0.1013, 1.946), (0.6216, 1.285, 2.361), (0.6216, 0.2811, 2.24), (-0.3425, 1.285, 2.361), (-0.3425, 0.2811, 2.24), (1.586, 1.583, 0.7839), (1.467, 1.57, 1.205), (1.586, 0.4528, 0.7407), (1.467, 0.4839, 1.116), (0.127, 2.096, -1.026), (0.1305, -0.9797, -1.1), (0.1232, 2.438, 1.6), (0.1354, -0.5886, 1.294), (0.1566, 2.17, 2.013), (0.1566, -0.5206, 1.674), (0.1685, 1.857, 2.231), (0.1685, -0.2585, 1.943), (0.2022, 2.835, 0.07608), (0.297, -1.115, 0.03655), (0.1868, 2.57, 0.6626), (0.1995, -0.7689, 0.6484), (0.2356, -1.044, -0.4621), (0.1348, 2.803, -0.5043), (0.1384, 1.54, 2.45), (0.1384, 0.0216, 2.267), (0.1275, 1.134, 2.493), (0.1275, 0.4186, 2.462)], [], [(0, 4, 5, 1), (1, 5, 839, 838), (4, 508, 507, 5), (5, 507, 880, 839), (0, 1, 6, 2), (2, 6, 513, 514), (1, 838, 837, 6), (6, 837, 881, 513), (0, 2, 7, 3), (3, 7, 519, 520), (2, 514, 515, 7), (7, 515, 842, 519), (0, 3, 8, 4), (4, 8, 509, 508), (3, 520, 521, 8), (8, 521, 843, 509), (9, 13, 14, 10), (10, 14, 539, 538), (13, 556, 557, 14), (14, 557, 847, 539), (9, 10, 15, 11), (11, 15, 552, 553), (10, 538, 537, 15), (15, 537, 846, 552), (9, 11, 16, 12), (12, 16, 549, 550), (11, 553, 554, 16), (16, 554, 851, 549), (9, 12, 17, 13), (13, 17, 555, 556), (12, 550, 551, 17), (17, 551, 850, 555), (18, 22, 23, 19), (19, 23, 518, 517), (22, 724, 725, 23), (23, 725, 845, 518), (18, 19, 24, 20), (20, 24, 720, 721), (19, 517, 516, 24), (24, 516, 861, 720), (18, 20, 25, 21), (21, 25, 711, 712), (20, 721, 722, 25), (25, 722, 878, 711), (18, 21, 26, 22), (22, 26, 723, 724), (21, 712, 713, 26), (26, 713, 879, 723), (27, 31, 32, 28), (28, 32, 836, 835), (31, 631, 630, 32), (32, 630, 891, 836), (27, 28, 33, 29), (29, 33, 534, 535), (28, 835, 834, 33), (33, 834, 883, 534), (27, 29, 34, 30), (30, 34, 524, 523), (29, 535, 536, 34), (34, 536, 846, 524), (27, 30, 35, 31), (31, 35, 632, 631), (30, 523, 522, 35), (35, 522, 862, 632), (36, 40, 41, 37), (37, 41, 522, 523), (40, 628, 627, 41), (41, 627, 862, 522), (36, 37, 42, 38), (38, 42, 537, 538), (37, 523, 524, 42), (42, 524, 846, 537), (36, 38, 43, 39), (39, 43, 527, 526), (38, 538, 539, 43), (43, 539, 847, 527), (36, 39, 44, 40), (40, 44, 629, 628), (39, 526, 525, 44), (44, 525, 863, 629), (45, 49, 50, 46), (46, 50, 833, 832), (49, 658, 657, 50), (50, 657, 893, 833), (45, 46, 51, 47), (47, 51, 507, 508), (46, 832, 831, 51), (51, 831, 880, 507), (45, 47, 52, 48), (48, 52, 645, 646), (47, 508, 509, 52), (52, 509, 843, 645), (45, 48, 53, 49), (49, 53, 659, 658), (48, 646, 647, 53), (53, 647, 867, 659), (54, 58, 59, 55), (55, 59, 551, 550), (58, 580, 581, 59), (59, 581, 850, 551), (54, 55, 60, 56), (56, 60, 576, 577), (55, 550, 549, 60), (60, 549, 851, 576), (54, 56, 61, 57), (57, 61, 573, 574), (56, 577, 578, 61), (61, 578, 871, 573), (54, 57, 62, 58), (58, 62, 579, 580), (57, 574, 575, 62), (62, 575, 870, 579), (63, 67, 68, 64), (64, 68, 531, 532), (67, 829, 828, 68), (68, 828, 882, 531), (63, 64, 69, 65), (65, 69, 557, 556), (64, 532, 533, 69), (69, 533, 847, 557), (63, 65, 70, 66), (66, 70, 545, 544), (65, 556, 555, 70), (70, 555, 850, 545), (63, 66, 71, 67), (67, 71, 830, 829), (66, 544, 543, 71), (71, 543, 884, 830), (72, 76, 77, 73), (73, 77, 743, 742), (76, 826, 825, 77), (77, 825, 883, 743), (72, 73, 78, 74), (74, 78, 561, 562), (73, 742, 741, 78), (78, 741, 845, 561), (72, 74, 79, 75), (75, 79, 747, 748), (74, 562, 563, 79), (79, 563, 849, 747), (72, 75, 80, 76), (76, 80, 827, 826), (75, 748, 749, 80), (80, 749, 885, 827), (81, 85, 86, 82), (82, 86, 530, 529), (85, 562, 561, 86), (86, 561, 845, 530), (81, 82, 87, 83), (83, 87, 560, 559), (82, 529, 528, 87), (87, 528, 844, 560), (81, 83, 88, 84), (84, 88, 540, 541), (83, 559, 558, 88), (88, 558, 848, 540), (81, 84, 89, 85), (85, 89, 563, 562), (84, 541, 542, 89), (89, 542, 849, 563), (90, 94, 95, 91), (91, 95, 687, 688), (94, 823, 822, 95), (95, 822, 896, 687), (90, 91, 96, 92), (92, 96, 695, 694), (91, 688, 689, 96), (96, 689, 854, 695), (90, 92, 97, 93), (93, 97, 692, 691), (92, 694, 693, 97), (97, 693, 855, 692), (90, 93, 98, 94), (94, 98, 824, 823), (93, 691, 690, 98), (98, 690, 897, 824), (99, 103, 104, 100), (100, 104, 543, 544), (103, 820, 819, 104), (104, 819, 884, 543), (99, 100, 105, 101), (101, 105, 581, 580), (100, 544, 545, 105), (105, 545, 850, 581), (99, 101, 106, 102), (102, 106, 569, 568), (101, 580, 579, 106), (106, 579, 870, 569), (99, 102, 107, 103), (103, 107, 821, 820), (102, 568, 567, 107), (107, 567, 886, 821), (108, 112, 113, 109), (109, 113, 749, 748), (112, 817, 816, 113), (113, 816, 885, 749), (108, 109, 114, 110), (110, 114, 585, 586), (109, 748, 747, 114), (114, 747, 849, 585), (108, 110, 115, 111), (111, 115, 753, 754), (110, 586, 587, 115), (115, 587, 869, 753), (108, 111, 116, 112), (112, 116, 818, 817), (111, 754, 755, 116), (116, 755, 887, 818), (117, 121, 122, 118), (118, 122, 542, 541), (121, 586, 585, 122), (122, 585, 849, 542), (117, 118, 123, 119), (119, 123, 584, 583), (118, 541, 540, 123), (123, 540, 848, 584), (117, 119, 124, 120), (120, 124, 564, 565), (119, 583, 582, 124), (124, 582, 868, 564), (117, 120, 125, 121), (121, 125, 587, 586), (120, 565, 566, 125), (125, 566, 869, 587), (126, 130, 131, 127), (127, 131, 815, 814), (130, 625, 624, 131), (131, 624, 890, 815), (126, 127, 132, 128), (128, 132, 600, 601), (127, 814, 813, 132), (132, 813, 888, 600), (126, 128, 133, 129), (129, 133, 621, 622), (128, 601, 602, 133), (133, 602, 859, 621), (126, 129, 134, 130), (130, 134, 626, 625), (129, 622, 623, 134), (134, 623, 863, 626), (135, 139, 140, 136), (136, 140, 594, 595), (139, 655, 654, 140), (140, 654, 866, 594), (135, 136, 141, 137), (137, 141, 603, 604), (136, 595, 596, 141), (141, 596, 858, 603), (135, 137, 142, 138), (138, 142, 599, 598), (137, 604, 605, 142), (142, 605, 859, 599), (135, 138, 143, 139), (139, 143, 656, 655), (138, 598, 597, 143), (143, 597, 867, 656), (144, 148, 149, 145), (145, 149, 812, 811), (148, 652, 651, 149), (149, 651, 892, 812), (144, 145, 150, 146), (146, 150, 606, 607), (145, 811, 810, 150), (150, 810, 889, 606), (144, 146, 151, 147), (147, 151, 596, 595), (146, 607, 608, 151), (151, 608, 858, 596), (144, 147, 152, 148), (148, 152, 653, 652), (147, 595, 594, 152), (152, 594, 866, 653), (153, 157, 158, 154), (154, 158, 588, 589), (157, 649, 648, 158), (158, 648, 864, 588), (153, 154, 159, 155), (155, 159, 609, 610), (154, 589, 590, 159), (159, 590, 856, 609), (153, 155, 160, 156), (156, 160, 593, 592), (155, 610, 611, 160), (160, 611, 857, 593), (153, 156, 161, 157), (157, 161, 650, 649), (156, 592, 591, 161), (161, 591, 865, 650), (162, 166, 167, 163), (163, 167, 809, 808), (166, 532, 531, 167), (167, 531, 882, 809), (162, 163, 168, 164), (164, 168, 624, 625), (163, 808, 807, 168), (168, 807, 890, 624), (162, 164, 169, 165), (165, 169, 525, 526), (164, 625, 626, 169), (169, 626, 863, 525), (162, 165, 170, 166), (166, 170, 533, 532), (165, 526, 527, 170), (170, 527, 847, 533), (171, 175, 176, 172), (172, 176, 618, 619), (175, 604, 603, 176), (176, 603, 858, 618), (171, 172, 177, 173), (173, 177, 627, 628), (172, 619, 620, 177), (177, 620, 862, 627), (171, 173, 178, 174), (174, 178, 623, 622), (173, 628, 629, 178), (178, 629, 863, 623), (171, 174, 179, 175), (175, 179, 605, 604), (174, 622, 621, 179), (179, 621, 859, 605), (180, 184, 185, 181), (181, 185, 806, 805), (184, 607, 606, 185), (185, 606, 889, 806), (180, 181, 186, 182), (182, 186, 630, 631), (181, 805, 804, 186), (186, 804, 891, 630), (180, 182, 187, 183), (183, 187, 620, 619), (182, 631, 632, 187), (187, 632, 862, 620), (180, 183, 188, 184), (184, 188, 608, 607), (183, 619, 618, 188), (188, 618, 858, 608), (189, 193, 194, 190), (190, 194, 612, 613), (193, 610, 609, 194), (194, 609, 856, 612), (189, 190, 195, 191), (191, 195, 633, 634), (190, 613, 614, 195), (195, 614, 860, 633), (189, 191, 196, 192), (192, 196, 617, 616), (191, 634, 635, 196), (196, 635, 861, 617), (189, 192, 197, 193), (193, 197, 611, 610), (192, 616, 615, 197), (197, 615, 857, 611), (198, 202, 203, 199), (199, 203, 636, 637), (202, 505, 504, 203), (203, 504, 840, 636), (198, 199, 204, 200), (200, 204, 648, 649), (199, 637, 638, 204), (204, 638, 864, 648), (198, 200, 205, 201), (201, 205, 641, 640), (200, 649, 650, 205), (205, 650, 865, 641), (198, 201, 206, 202), (202, 206, 506, 505), (201, 640, 639, 206), (206, 639, 841, 506), (207, 211, 212, 208), (208, 212, 803, 802), (211, 514, 513, 212), (212, 513, 881, 803), (207, 208, 213, 209), (209, 213, 651, 652), (208, 802, 801, 213), (213, 801, 892, 651), (207, 209, 214, 210), (210, 214, 644, 643), (209, 652, 653, 214), (214, 653, 866, 644), (207, 210, 215, 211), (211, 215, 515, 514), (210, 643, 642, 215), (215, 642, 842, 515), (216, 220, 221, 217), (217, 221, 642, 643), (220, 520, 519, 221), (221, 519, 842, 642), (216, 217, 222, 218), (218, 222, 654, 655), (217, 643, 644, 222), (222, 644, 866, 654), (216, 218, 223, 219), (219, 223, 647, 646), (218, 655, 656, 223), (223, 656, 867, 647), (216, 219, 224, 220), (220, 224, 521, 520), (219, 646, 645, 224), (224, 645, 843, 521), (225, 229, 230, 226), (226, 230, 800, 799), (229, 601, 600, 230), (230, 600, 888, 800), (225, 226, 231, 227), (227, 231, 657, 658), (226, 799, 798, 231), (231, 798, 893, 657), (225, 227, 232, 228), (228, 232, 597, 598), (227, 658, 659, 232), (232, 659, 867, 597), (225, 228, 233, 229), (229, 233, 602, 601), (228, 598, 599, 233), (233, 599, 859, 602), (234, 238, 239, 235), (235, 239, 660, 661), (238, 673, 674, 239), (239, 674, 872, 660), (234, 235, 240, 236), (236, 240, 675, 676), (235, 661, 662, 240), (240, 662, 873, 675), (234, 236, 241, 237), (237, 241, 566, 565), (236, 676, 677, 241), (241, 677, 869, 566), (234, 237, 242, 238), (238, 242, 672, 673), (237, 565, 564, 242), (242, 564, 868, 672), (243, 247, 248, 244), (244, 248, 776, 775), (247, 796, 795, 248), (248, 795, 894, 776), (243, 244, 249, 245), (245, 249, 674, 673), (244, 775, 774, 249), (249, 774, 872, 674), (243, 245, 250, 246), (246, 250, 750, 751), (245, 673, 672, 250), (250, 672, 868, 750), (243, 246, 251, 247), (247, 251, 797, 796), (246, 751, 752, 251), (251, 752, 886, 797), (252, 256, 257, 253), (253, 257, 666, 667), (256, 793, 792, 257), (257, 792, 895, 666), (252, 253, 258, 254), (254, 258, 681, 682), (253, 667, 668, 258), (258, 668, 875, 681), (252, 254, 259, 255), (255, 259, 572, 571), (254, 682, 683, 259), (259, 683, 871, 572), (252, 255, 260, 256), (256, 260, 794, 793), (255, 571, 570, 260), (260, 570, 887, 794), (261, 265, 266, 262), (262, 266, 669, 670), (265, 682, 681, 266), (266, 681, 875, 669), (261, 262, 267, 263), (263, 267, 680, 679), (262, 670, 671, 267), (267, 671, 874, 680), (261, 263, 268, 264), (264, 268, 575, 574), (263, 679, 678, 268), (268, 678, 870, 575), (261, 264, 269, 265), (265, 269, 683, 682), (264, 574, 573, 269), (269, 573, 871, 683), (270, 274, 275, 271), (271, 275, 684, 685), (274, 697, 698, 275), (275, 698, 852, 684), (270, 271, 276, 272), (272, 276, 699, 700), (271, 685, 686, 276), (276, 686, 853, 699), (270, 272, 277, 273), (273, 277, 662, 661), (272, 700, 701, 277), (277, 701, 873, 662), (270, 273, 278, 274), (274, 278, 696, 697), (273, 661, 660, 278), (278, 660, 872, 696), (279, 283, 284, 280), (280, 284, 782, 781), (283, 790, 789, 284), (284, 789, 896, 782), (279, 280, 285, 281), (281, 285, 698, 697), (280, 781, 780, 285), (285, 780, 852, 698), (279, 281, 286, 282), (282, 286, 774, 775), (281, 697, 696, 286), (286, 696, 872, 774), (279, 282, 287, 283), (283, 287, 791, 790), (282, 775, 776, 287), (287, 776, 894, 791), (288, 292, 293, 289), (289, 293, 690, 691), (292, 787, 786, 293), (293, 786, 897, 690), (288, 289, 294, 290), (290, 294, 705, 706), (289, 691, 692, 294), (294, 692, 855, 705), (288, 290, 295, 291), (291, 295, 668, 667), (290, 706, 707, 295), (295, 707, 875, 668), (288, 291, 296, 292), (292, 296, 788, 787), (291, 667, 666, 296), (296, 666, 895, 788), (297, 301, 302, 298), (298, 302, 693, 694), (301, 706, 705, 302), (302, 705, 855, 693), (297, 298, 303, 299), (299, 303, 704, 703), (298, 694, 695, 303), (303, 695, 854, 704), (297, 299, 304, 300), (300, 304, 671, 670), (299, 703, 702, 304), (304, 702, 874, 671), (297, 300, 305, 301), (301, 305, 707, 706), (300, 670, 669, 305), (305, 669, 875, 707), (306, 310, 311, 307), (307, 311, 708, 709), (310, 718, 717, 311), (311, 717, 876, 708), (306, 307, 312, 308), (308, 312, 714, 715), (307, 709, 710, 312), (312, 710, 877, 714), (306, 308, 313, 309), (309, 313, 713, 712), (308, 715, 716, 313), (313, 716, 879, 713), (306, 309, 314, 310), (310, 314, 719, 718), (309, 712, 711, 314), (314, 711, 878, 719), (315, 319, 320, 316), (316, 320, 510, 511), (319, 730, 731, 320), (320, 731, 860, 510), (315, 316, 321, 317), (317, 321, 726, 727), (316, 511, 512, 321), (321, 512, 844, 726), (315, 317, 322, 318), (318, 322, 710, 709), (317, 727, 728, 322), (322, 728, 877, 710), (315, 318, 323, 319), (319, 323, 729, 730), (318, 709, 708, 323), (323, 708, 876, 729), (324, 328, 329, 325), (325, 329, 635, 634), (328, 721, 720, 329), (329, 720, 861, 635), (324, 325, 330, 326), (326, 330, 731, 730), (325, 634, 633, 330), (330, 633, 860, 731), (324, 326, 331, 327), (327, 331, 717, 718), (326, 730, 729, 331), (331, 729, 876, 717), (324, 327, 332, 328), (328, 332, 722, 721), (327, 718, 719, 332), (332, 719, 878, 722), (333, 337, 338, 334), (334, 338, 528, 529), (337, 727, 726, 338), (338, 726, 844, 528), (333, 334, 339, 335), (335, 339, 725, 724), (334, 529, 530, 339), (339, 530, 845, 725), (333, 335, 340, 336), (336, 340, 716, 715), (335, 724, 723, 340), (340, 723, 879, 716), (333, 336, 341, 337), (337, 341, 728, 727), (336, 715, 714, 341), (341, 714, 877, 728), (342, 346, 347, 343), (343, 347, 783, 784), (346, 700, 699, 347), (347, 699, 853, 783), (342, 343, 348, 344), (344, 348, 786, 787), (343, 784, 785, 348), (348, 785, 897, 786), (342, 344, 349, 345), (345, 349, 779, 778), (344, 787, 788, 349), (349, 788, 895, 779), (342, 345, 350, 346), (346, 350, 701, 700), (345, 778, 777, 350), (350, 777, 873, 701), (351, 355, 356, 352), (352, 356, 689, 688), (355, 703, 704, 356), (356, 704, 854, 689), (351, 352, 357, 353), (353, 357, 789, 790), (352, 688, 687, 357), (357, 687, 896, 789), (351, 353, 358, 354), (354, 358, 663, 664), (353, 790, 791, 358), (358, 791, 894, 663), (351, 354, 359, 355), (355, 359, 702, 703), (354, 664, 665, 359), (359, 665, 874, 702), (360, 364, 365, 361), (361, 365, 777, 778), (364, 676, 675, 365), (365, 675, 873, 777), (360, 361, 366, 362), (362, 366, 792, 793), (361, 778, 779, 366), (366, 779, 895, 792), (360, 362, 367, 363), (363, 367, 755, 754), (362, 793, 794, 367), (367, 794, 887, 755), (360, 363, 368, 364), (364, 368, 677, 676), (363, 754, 753, 368), (368, 753, 869, 677), (369, 373, 374, 370), (370, 374, 665, 664), (373, 679, 680, 374), (374, 680, 874, 665), (369, 370, 375, 371), (371, 375, 795, 796), (370, 664, 663, 375), (375, 663, 894, 795), (369, 371, 376, 372), (372, 376, 567, 568), (371, 796, 797, 376), (376, 797, 886, 567), (369, 372, 377, 373), (373, 377, 678, 679), (372, 568, 569, 377), (377, 569, 870, 678), (378, 382, 383, 379), (379, 383, 590, 589), (382, 757, 756, 383), (383, 756, 856, 590), (378, 379, 384, 380), (380, 384, 771, 772), (379, 589, 588, 384), (384, 588, 864, 771), (378, 380, 385, 381), (381, 385, 798, 799), (380, 772, 773, 385), (385, 773, 893, 798), (378, 381, 386, 382), (382, 386, 758, 757), (381, 799, 800, 386), (386, 800, 888, 758), (387, 391, 392, 388), (388, 392, 639, 640), (391, 736, 735, 392), (392, 735, 841, 639), (387, 388, 393, 389), (389, 393, 768, 769), (388, 640, 641, 393), (393, 641, 865, 768), (387, 389, 394, 390), (390, 394, 801, 802), (389, 769, 770, 394), (394, 770, 892, 801), (387, 390, 395, 391), (391, 395, 737, 736), (390, 802, 803, 395), (395, 803, 881, 737), (396, 400, 401, 397), (397, 401, 615, 616), (400, 760, 759, 401), (401, 759, 857, 615), (396, 397, 402, 398), (398, 402, 765, 766), (397, 616, 617, 402), (402, 617, 861, 765), (396, 398, 403, 399), (399, 403, 804, 805), (398, 766, 767, 403), (403, 767, 891, 804), (396, 399, 404, 400), (400, 404, 761, 760), (399, 805, 806, 404), (404, 806, 889, 761), (405, 409, 410, 406), (406, 410, 512, 511), (409, 739, 738, 410), (410, 738, 844, 512), (405, 406, 411, 407), (407, 411, 762, 763), (406, 511, 510, 411), (411, 510, 860, 762), (405, 407, 412, 408), (408, 412, 807, 808), (407, 763, 764, 412), (412, 764, 890, 807), (405, 408, 413, 409), (409, 413, 740, 739), (408, 808, 809, 413), (413, 809, 882, 740), (414, 418, 419, 415), (415, 419, 591, 592), (418, 769, 768, 419), (419, 768, 865, 591), (414, 415, 420, 416), (416, 420, 759, 760), (415, 592, 593, 420), (420, 593, 857, 759), (414, 416, 421, 417), (417, 421, 810, 811), (416, 760, 761, 421), (421, 761, 889, 810), (414, 417, 422, 418), (418, 422, 770, 769), (417, 811, 812, 422), (422, 812, 892, 770), (423, 427, 428, 424), (424, 428, 614, 613), (427, 763, 762, 428), (428, 762, 860, 614), (423, 424, 429, 425), (425, 429, 756, 757), (424, 613, 612, 429), (429, 612, 856, 756), (423, 425, 430, 426), (426, 430, 813, 814), (425, 757, 758, 430), (430, 758, 888, 813), (423, 426, 431, 427), (427, 431, 764, 763), (426, 814, 815, 431), (431, 815, 890, 764), (432, 436, 437, 433), (433, 437, 548, 547), (436, 577, 576, 437), (437, 576, 851, 548), (432, 433, 438, 434), (434, 438, 816, 817), (433, 547, 546, 438), (438, 546, 885, 816), (432, 434, 439, 435), (435, 439, 570, 571), (434, 817, 818, 439), (439, 818, 887, 570), (432, 435, 440, 436), (436, 440, 578, 577), (435, 571, 572, 440), (440, 572, 871, 578), (441, 445, 446, 442), (442, 446, 744, 745), (445, 583, 584, 446), (446, 584, 848, 744), (441, 442, 447, 443), (443, 447, 819, 820), (442, 745, 746, 447), (447, 746, 884, 819), (441, 443, 448, 444), (444, 448, 752, 751), (443, 820, 821, 448), (448, 821, 886, 752), (441, 444, 449, 445), (445, 449, 582, 583), (444, 751, 750, 449), (449, 750, 868, 582), (450, 454, 455, 451), (451, 455, 780, 781), (454, 685, 684, 455), (455, 684, 852, 780), (450, 451, 456, 452), (452, 456, 822, 823), (451, 781, 782, 456), (456, 782, 896, 822), (450, 452, 457, 453), (453, 457, 785, 784), (452, 823, 824, 457), (457, 824, 897, 785), (450, 453, 458, 454), (454, 458, 686, 685), (453, 784, 783, 458), (458, 783, 853, 686), (459, 463, 464, 460), (460, 464, 536, 535), (463, 553, 552, 464), (464, 552, 846, 536), (459, 460, 465, 461), (461, 465, 825, 826), (460, 535, 534, 465), (465, 534, 883, 825), (459, 461, 466, 462), (462, 466, 546, 547), (461, 826, 827, 466), (466, 827, 885, 546), (459, 462, 467, 463), (463, 467, 554, 553), (462, 547, 548, 467), (467, 548, 851, 554), (468, 472, 473, 469), (469, 473, 738, 739), (472, 559, 560, 473), (473, 560, 844, 738), (468, 469, 474, 470), (470, 474, 828, 829), (469, 739, 740, 474), (474, 740, 882, 828), (468, 470, 475, 471), (471, 475, 746, 745), (470, 829, 830, 475), (475, 830, 884, 746), (468, 471, 476, 472), (472, 476, 558, 559), (471, 745, 744, 476), (476, 744, 848, 558), (477, 481, 482, 478), (478, 482, 638, 637), (481, 772, 771, 482), (482, 771, 864, 638), (477, 478, 483, 479), (479, 483, 732, 733), (478, 637, 636, 483), (483, 636, 840, 732), (477, 479, 484, 480), (480, 484, 831, 832), (479, 733, 734, 484), (484, 734, 880, 831), (477, 480, 485, 481), (481, 485, 773, 772), (480, 832, 833, 485), (485, 833, 893, 773), (486, 490, 491, 487), (487, 491, 516, 517), (490, 766, 765, 491), (491, 765, 861, 516), (486, 487, 492, 488), (488, 492, 741, 742), (487, 517, 518, 492), (492, 518, 845, 741), (486, 488, 493, 489), (489, 493, 834, 835), (488, 742, 743, 493), (493, 743, 883, 834), (486, 489, 494, 490), (490, 494, 767, 766), (489, 835, 836, 494), (494, 836, 891, 767), (495, 499, 500, 496), (496, 500, 504, 505), (499, 733, 732, 500), (500, 732, 840, 504), (495, 496, 501, 497), (497, 501, 735, 736), (496, 505, 506, 501), (501, 506, 841, 735), (495, 497, 502, 498), (498, 502, 837, 838), (497, 736, 737, 502), (502, 737, 881, 837), (495, 498, 503, 499), (499, 503, 734, 733), (498, 838, 839, 503), (503, 839, 880, 734)])
me_cube.polygons.foreach_set('use_smooth', [True] * 896)
me_cube.materials.append(mat_material_002)
me_cube.use_remesh_preserve_volume = False
me_cube.use_remesh_preserve_attributes = False
me_cube.use_mirror_vertex_groups = False
me_cube.update()

# ---- objects
ob_sun = bpy.data.objects.new('Sun', light_sun)
ob_cube_009 = bpy.data.objects.new('Cube.009', me_cube_001)
ob_cube_008 = bpy.data.objects.new('Cube.008', me_cube_001)
ob_cube_007 = bpy.data.objects.new('Cube.007', me_cube_001)
ob_cube_006 = bpy.data.objects.new('Cube.006', me_cube_001)
ob_cube_005 = bpy.data.objects.new('Cube.005', me_cube_001)
ob_cube_004 = bpy.data.objects.new('Cube.004', me_cube_001)
ob_cube_003 = bpy.data.objects.new('Cube.003', me_cube_001)
ob_cube_002 = bpy.data.objects.new('Cube.002', me_cube_001)
ob_cube_001 = bpy.data.objects.new('Cube.001', me_cube_001)
ob_main = bpy.data.objects.new('Main', me_cube)
ob_camera = bpy.data.objects.new('Camera', cam_camera)

# ---- transforms, parenting, visibility, modifiers, constraints
ob_sun.location = (-6.676, -3.396e-07, 0.8048)
ob_sun.lineart.crease_threshold = 0.0
ob_cube_009.location = (1.433, 1.462, 0.316)
ob_cube_009.rotation_euler = (-4.376, -0.6017, 1.271)
ob_cube_009.scale = (0.1716, 0.1716, 0.1716)
ob_cube_009.lineart.crease_threshold = 0.0
ob_cube_008.location = (1.54, -0.08914, -0.2701)
ob_cube_008.rotation_euler = (-4.655, 0.2186, 1.242)
ob_cube_008.scale = (0.1716, 0.1716, 0.1716)
ob_cube_008.lineart.crease_threshold = 0.0
ob_cube_007.location = (-0.2178, -0.359, 1.547)
ob_cube_007.rotation_euler = (-4.495, -0.2623, 1.288)
ob_cube_007.scale = (0.1716, 0.1716, 0.1716)
ob_cube_007.lineart.crease_threshold = 0.0
ob_cube_006.location = (0.2493, -0.6797, 0.6218)
ob_cube_006.rotation_euler = (-4.002, 0.6898, -0.5158)
ob_cube_006.scale = (0.1716, 0.1716, 0.1716)
ob_cube_006.lineart.crease_threshold = 0.0
ob_cube_005.location = (-0.924, 1.376, 1.436)
ob_cube_005.rotation_euler = (1.435, 0.9081, 1.099)
ob_cube_005.scale = (0.1716, 0.1716, 0.1716)
ob_cube_005.lineart.crease_threshold = 0.0
ob_cube_004.location = (-1.045, 0.7961, 0.707)
ob_cube_004.rotation_euler = (0.5903, 0.7337, 0.9895)
ob_cube_004.scale = (0.1716, 0.1716, 0.1716)
ob_cube_004.lineart.crease_threshold = 0.0
ob_cube_003.location = (0.04626, 2.434, 0.7211)
ob_cube_003.rotation_euler = (0.7558, 0.03668, 0.5249)
ob_cube_003.scale = (0.1716, 0.1716, 0.1716)
ob_cube_003.lineart.crease_threshold = 0.0
ob_cube_002.location = (0.5575, 2.203, 1.67)
ob_cube_002.rotation_euler = (0.03754, 0.5268, 0.6298)
ob_cube_002.scale = (0.1716, 0.1716, 0.1716)
ob_cube_002.lineart.crease_threshold = 0.0
ob_cube_001.location = (1.24, 0.8408, 1.493)
ob_cube_001.rotation_euler = (-0.0238, -0.2461, 0.06583)
ob_cube_001.scale = (0.1716, 0.1716, 0.1716)
ob_cube_001.lineart.crease_threshold = 0.0
ob_main.location = (0.0, 0.0, 0.0)
ob_main.lock_rotations_4d = False
ob_main.empty_display_type = 'ARROWS'
ob_main.lineart.crease_threshold = 0.0
ob_camera.location = (7.481, -6.508, 5.344)
ob_camera.rotation_euler = (1.109, 0.01082, 0.8149)
ob_camera.lock_rotations_4d = False
ob_camera.empty_display_type = 'ARROWS'
ob_camera.color = (0.0, 0.0, 0.0, 0.0)
ob_camera.display_type = 'WIRE'
ob_camera.lineart.crease_threshold = 0.0

# ---- collection membership
col_collection_1.objects.link(ob_sun)
col_collection_1.objects.link(ob_cube_009)
col_collection_1.objects.link(ob_cube_008)
col_collection_1.objects.link(ob_cube_007)
col_collection_1.objects.link(ob_cube_006)
col_collection_1.objects.link(ob_cube_005)
col_collection_1.objects.link(ob_cube_004)
col_collection_1.objects.link(ob_cube_003)
col_collection_1.objects.link(ob_cube_002)
col_collection_1.objects.link(ob_cube_001)
col_collection_1.objects.link(ob_main)
col_collection_1.objects.link(ob_camera)

# ---- scene / render settings (as saved in the file)
scene.camera = ob_camera
scene.frame_start = 1; scene.frame_end = 250; scene.frame_set(1)
scene.render.engine = 'CYCLES'
scene.render.resolution_percentage = 50
scene.render.dither_intensity = 0.0
scene.cycles.use_denoising = False
scene.cycles.samples = 40
scene.cycles.sampling_pattern = 'TABULATED_SOBOL'
scene.cycles.light_sampling_threshold = 0.0
scene.cycles.use_adaptive_sampling = False
scene.cycles.use_light_tree = False
scene.cycles.blur_glossy = 0.0
scene.cycles.sample_clamp_indirect = 0.0
scene.view_settings.view_transform = 'Standard'
bpy.context.view_layer.update()
